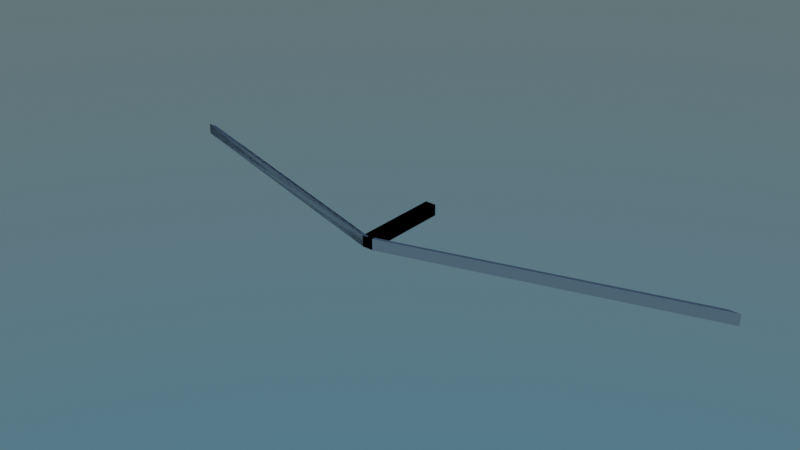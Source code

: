 # Source: N1.blend  (saved by Blender 3.1.7; exported with 4.5.12 LTS)
import bpy
from mathutils import Matrix  # noqa: F401  (used for matrix-valued properties, if any)

bpy.ops.wm.read_factory_settings(use_empty=True)
scene = bpy.context.scene
scene.name = 'Scene'

# ---- collections
col_collection = bpy.data.collections.new('Collection'); scene.collection.children.link(col_collection)

# ---- world
world_world = bpy.data.worlds.new('World'); scene.world = world_world
world_world.use_nodes = True; world_world.node_tree.nodes.clear()
_N = world_world.node_tree.nodes; _L = world_world.node_tree.links
n0 = _N.new('ShaderNodeOutputWorld'); n0.name = 'World Output'; n0.location = (300, 300)
n1 = _N.new('ShaderNodeBackground'); n1.name = 'Background'; n1.location = (10, 300)
n1.inputs[1].default_value = 0.8
n2 = _N.new('ShaderNodeTexSky'); n2.name = 'Sky Texture'; n2.location = (-180, 275)
n2.sky_type = 'HOSEK_WILKIE'
_L.new(n1.outputs[0], n0.inputs[0])
_L.new(n2.outputs[0], n1.inputs[0])
n0.is_active_output = True
world_world.color = (0.05088, 0.05088, 0.05088)
world_world.use_sun_shadow = False
world_world.sun_shadow_jitter_overblur = 0.0

# ---- meshes
me_cube_017 = bpy.data.meshes.new('Cube.017')
me_cube_017.from_pydata([(-1.0, -1.0, -1.0), (-1.0, -1.0, 1.0), (53.0, 1.0, -1.0), (53.0, 1.0, 1.0), (1.0, -1.0, -1.0), (1.0, -1.0, 1.0), (55.0, 1.0, -1.0), (55.0, 1.0, 1.0)], [], [(0, 1, 3, 2), (2, 3, 7, 6), (6, 7, 5, 4), (4, 5, 1, 0), (2, 6, 4, 0), (7, 3, 1, 5)])
_uv = me_cube_017.uv_layers.new(name='UVMap')
_uv.uv.foreach_set('vector', [0.375, 0.0, 0.625, 0.0, 0.625, 0.25, 0.375, 0.25, 0.375, 0.25, 0.625, 0.25, 0.625, 0.5, 0.375, 0.5, 0.375, 0.5, 0.625, 0.5, 0.625, 0.75, 0.375, 0.75, 0.375, 0.75, 0.625, 0.75, 0.625, 1.0, 0.375, 1.0, 0.125, 0.5, 0.375, 0.5, 0.375, 0.75, 0.125, 0.75, 0.625, 0.5, 0.875, 0.5, 0.875, 0.75, 0.625, 0.75])
me_cube_017.use_remesh_fix_poles = True
me_cube_017.use_remesh_preserve_attributes = False
me_cube_017.update()
me_cube_019 = bpy.data.meshes.new('Cube.019')
me_cube_019.from_pydata([(-1.0, -1.0, -1.0), (-1.0, -1.0, 1.0), (53.0, 1.0, -1.0), (53.0, 1.0, 1.0), (1.0, -1.0, -1.0), (1.0, -1.0, 1.0), (55.0, 1.0, -1.0), (55.0, 1.0, 1.0)], [], [(0, 1, 3, 2), (2, 3, 7, 6), (6, 7, 5, 4), (4, 5, 1, 0), (2, 6, 4, 0), (7, 3, 1, 5)])
_uv = me_cube_019.uv_layers.new(name='UVMap')
_uv.uv.foreach_set('vector', [0.375, 0.0, 0.625, 0.0, 0.625, 0.25, 0.375, 0.25, 0.375, 0.25, 0.625, 0.25, 0.625, 0.5, 0.375, 0.5, 0.375, 0.5, 0.625, 0.5, 0.625, 0.75, 0.375, 0.75, 0.375, 0.75, 0.625, 0.75, 0.625, 1.0, 0.375, 1.0, 0.125, 0.5, 0.375, 0.5, 0.375, 0.75, 0.125, 0.75, 0.625, 0.5, 0.875, 0.5, 0.875, 0.75, 0.625, 0.75])
me_cube_019.use_remesh_fix_poles = True
me_cube_019.use_remesh_preserve_attributes = False
me_cube_019.update()
me_cube_020 = bpy.data.meshes.new('Cube.020')
me_cube_020.from_pydata([(-1.0, -1.0, -1.0), (-1.0, -1.0, 1.0), (-1.0, 1.0, -1.0), (-1.0, 1.0, 1.0), (1.0, -1.0, -1.0), (1.0, -1.0, 1.0), (1.0, 1.0, -1.0), (1.0, 1.0, 1.0)], [], [(0, 1, 3, 2), (2, 3, 7, 6), (6, 7, 5, 4), (4, 5, 1, 0), (2, 6, 4, 0), (7, 3, 1, 5)])
_uv = me_cube_020.uv_layers.new(name='UVMap')
_uv.uv.foreach_set('vector', [0.375, 0.0, 0.625, 0.0, 0.625, 0.25, 0.375, 0.25, 0.375, 0.25, 0.625, 0.25, 0.625, 0.5, 0.375, 0.5, 0.375, 0.5, 0.625, 0.5, 0.625, 0.75, 0.375, 0.75, 0.375, 0.75, 0.625, 0.75, 0.625, 1.0, 0.375, 1.0, 0.125, 0.5, 0.375, 0.5, 0.375, 0.75, 0.125, 0.75, 0.625, 0.5, 0.875, 0.5, 0.875, 0.75, 0.625, 0.75])
me_cube_020.use_remesh_fix_poles = True
me_cube_020.use_remesh_preserve_attributes = False
me_cube_020.update()

# ---- objects
ob_cube_001 = bpy.data.objects.new('Cube.001', me_cube_017)
ob_cube_002 = bpy.data.objects.new('Cube.002', me_cube_019)
ob_cube_003 = bpy.data.objects.new('Cube.003', me_cube_020)

# ---- transforms, parenting, visibility, modifiers, constraints
ob_cube_001.location = (0.0, 0.0, 0.0)
ob_cube_001.scale = (1.0, 8.0, 1.0)
_m = ob_cube_001.modifiers.new('Boolean', 'BOOLEAN')
_m.object = ob_cube_003
_m.operation = 'UNION'
_m = ob_cube_001.modifiers.new('Boolean.001', 'BOOLEAN')
_m.object = ob_cube_002
_m.operation = 'UNION'
ob_cube_002.location = (0.0, 0.0, 0.0)
ob_cube_002.rotation_euler = (-0.0, 3.142, -0.0)
ob_cube_002.scale = (1.0, 8.0, 1.0)
ob_cube_003.location = (0.0, 0.0, 0.0)
ob_cube_003.scale = (1.0, 8.0, 1.0)

# ---- collection membership
col_collection.objects.link(ob_cube_001)
col_collection.objects.link(ob_cube_002)
col_collection.objects.link(ob_cube_003)

# ---- scene / render settings (as saved in the file)
scene.frame_start = 1; scene.frame_end = 250; scene.frame_set(1)
scene.render.engine = 'BLENDER_EEVEE_NEXT'
scene.cycles.sampling_pattern = 'TABULATED_SOBOL'
scene.cycles.use_light_tree = False
scene.eevee.use_gtao = True
scene.eevee.gtao_quality = 0.7631
scene.eevee.gtao_distance = 2.76
scene.eevee.fast_gi_quality = 0.7631
scene.view_settings.view_transform = 'Filmic'
bpy.context.view_layer.update()

# ---- added for rendering (the .blend has no active camera): camera
cam_auto = bpy.data.cameras.new('AutoCamera')
cam_auto.lens = 50.0
cam_auto.sensor_width = 36.0
cam_auto.clip_end = 1805.23
ob_auto_camera = bpy.data.objects.new('AutoCamera', cam_auto)
scene.collection.objects.link(ob_auto_camera)
ob_auto_camera.location = (102.862, -123.435, 82.2899)
ob_auto_camera.rotation_euler = (1.09748, -7.21219e-08, 0.694738)
scene.camera = ob_auto_camera
bpy.context.view_layer.update()
